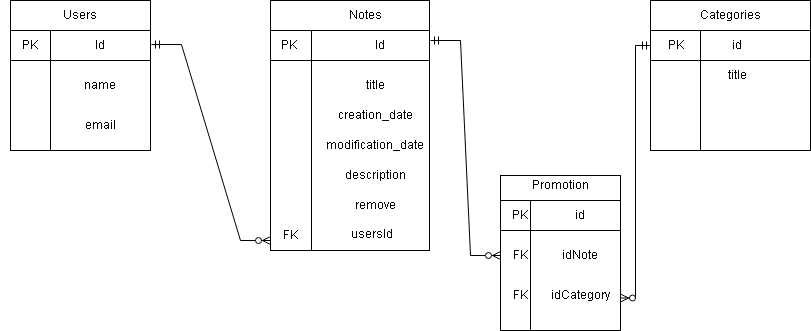

The diagram above was exported from draw.io. Its source (the exported page's mxGraphModel, read from the mxfile embedded in the PNG):
<mxGraphModel dx="868" dy="520" grid="1" gridSize="10" guides="1" tooltips="1" connect="1" arrows="1" fold="1" page="1" pageScale="1" pageWidth="827" pageHeight="1169" math="0" shadow="0">
  <root>
    <mxCell id="0" />
    <mxCell id="1" parent="0" />
    <mxCell id="EAf6pyu7BAoI0FuXzM0a-27" value="" style="rounded=0;whiteSpace=wrap;html=1;" vertex="1" parent="1">
      <mxGeometry x="70" y="20" width="140" height="60" as="geometry" />
    </mxCell>
    <mxCell id="EAf6pyu7BAoI0FuXzM0a-28" value="" style="shape=internalStorage;whiteSpace=wrap;html=1;backgroundOutline=1;dx=40;dy=30;" vertex="1" parent="1">
      <mxGeometry x="70" y="50" width="140" height="120" as="geometry" />
    </mxCell>
    <mxCell id="EAf6pyu7BAoI0FuXzM0a-30" value="Users" style="text;html=1;strokeColor=none;fillColor=none;align=center;verticalAlign=middle;whiteSpace=wrap;rounded=0;" vertex="1" parent="1">
      <mxGeometry x="100" y="20" width="80" height="30" as="geometry" />
    </mxCell>
    <mxCell id="EAf6pyu7BAoI0FuXzM0a-32" value="Id" style="text;html=1;strokeColor=none;fillColor=none;align=center;verticalAlign=middle;whiteSpace=wrap;rounded=0;" vertex="1" parent="1">
      <mxGeometry x="120" y="50" width="80" height="30" as="geometry" />
    </mxCell>
    <mxCell id="EAf6pyu7BAoI0FuXzM0a-33" value="PK" style="text;html=1;strokeColor=none;fillColor=none;align=center;verticalAlign=middle;whiteSpace=wrap;rounded=0;" vertex="1" parent="1">
      <mxGeometry x="60" y="50" width="60" height="30" as="geometry" />
    </mxCell>
    <mxCell id="EAf6pyu7BAoI0FuXzM0a-34" value="name" style="text;html=1;strokeColor=none;fillColor=none;align=center;verticalAlign=middle;whiteSpace=wrap;rounded=0;" vertex="1" parent="1">
      <mxGeometry x="130" y="90" width="60" height="30" as="geometry" />
    </mxCell>
    <mxCell id="EAf6pyu7BAoI0FuXzM0a-35" value="email" style="text;html=1;strokeColor=none;fillColor=none;align=center;verticalAlign=middle;whiteSpace=wrap;rounded=0;" vertex="1" parent="1">
      <mxGeometry x="130" y="130" width="60" height="30" as="geometry" />
    </mxCell>
    <mxCell id="EAf6pyu7BAoI0FuXzM0a-39" value="" style="edgeStyle=entityRelationEdgeStyle;fontSize=12;html=1;endArrow=ERzeroToMany;startArrow=ERmandOne;rounded=0;exitX=1.007;exitY=0.117;exitDx=0;exitDy=0;exitPerimeter=0;" edge="1" parent="1" source="EAf6pyu7BAoI0FuXzM0a-28">
      <mxGeometry width="100" height="100" relative="1" as="geometry">
        <mxPoint x="220" y="70" as="sourcePoint" />
        <mxPoint x="330" y="260" as="targetPoint" />
      </mxGeometry>
    </mxCell>
    <mxCell id="EAf6pyu7BAoI0FuXzM0a-40" value="" style="rounded=0;whiteSpace=wrap;html=1;" vertex="1" parent="1">
      <mxGeometry x="330" y="20" width="159" height="60" as="geometry" />
    </mxCell>
    <mxCell id="EAf6pyu7BAoI0FuXzM0a-42" value="" style="shape=internalStorage;whiteSpace=wrap;html=1;backgroundOutline=1;dx=41;dy=30;" vertex="1" parent="1">
      <mxGeometry x="330" y="50" width="159" height="220" as="geometry" />
    </mxCell>
    <mxCell id="EAf6pyu7BAoI0FuXzM0a-43" value="Id" style="text;html=1;strokeColor=none;fillColor=none;align=center;verticalAlign=middle;whiteSpace=wrap;rounded=0;" vertex="1" parent="1">
      <mxGeometry x="410" y="50" width="60" height="30" as="geometry" />
    </mxCell>
    <mxCell id="EAf6pyu7BAoI0FuXzM0a-44" value="Notes" style="text;html=1;strokeColor=none;fillColor=none;align=center;verticalAlign=middle;whiteSpace=wrap;rounded=0;" vertex="1" parent="1">
      <mxGeometry x="395" y="20" width="60" height="30" as="geometry" />
    </mxCell>
    <mxCell id="EAf6pyu7BAoI0FuXzM0a-45" value="PK&amp;nbsp;" style="text;html=1;strokeColor=none;fillColor=none;align=center;verticalAlign=middle;whiteSpace=wrap;rounded=0;" vertex="1" parent="1">
      <mxGeometry x="320" y="50" width="60" height="30" as="geometry" />
    </mxCell>
    <mxCell id="EAf6pyu7BAoI0FuXzM0a-46" value="title" style="text;html=1;strokeColor=none;fillColor=none;align=center;verticalAlign=middle;whiteSpace=wrap;rounded=0;" vertex="1" parent="1">
      <mxGeometry x="405" y="90" width="60" height="30" as="geometry" />
    </mxCell>
    <mxCell id="EAf6pyu7BAoI0FuXzM0a-47" value="creation_date" style="text;html=1;strokeColor=none;fillColor=none;align=center;verticalAlign=middle;whiteSpace=wrap;rounded=0;" vertex="1" parent="1">
      <mxGeometry x="405" y="120" width="60" height="30" as="geometry" />
    </mxCell>
    <mxCell id="EAf6pyu7BAoI0FuXzM0a-48" value="description" style="text;html=1;align=center;verticalAlign=middle;resizable=0;points=[];autosize=1;strokeColor=none;fillColor=none;" vertex="1" parent="1">
      <mxGeometry x="395" y="180" width="80" height="30" as="geometry" />
    </mxCell>
    <mxCell id="EAf6pyu7BAoI0FuXzM0a-49" value="modification_date" style="text;html=1;strokeColor=none;fillColor=none;align=center;verticalAlign=middle;whiteSpace=wrap;rounded=0;" vertex="1" parent="1">
      <mxGeometry x="405" y="150" width="60" height="30" as="geometry" />
    </mxCell>
    <mxCell id="EAf6pyu7BAoI0FuXzM0a-50" value="remove" style="text;html=1;strokeColor=none;fillColor=none;align=center;verticalAlign=middle;whiteSpace=wrap;rounded=0;" vertex="1" parent="1">
      <mxGeometry x="405" y="210" width="60" height="30" as="geometry" />
    </mxCell>
    <mxCell id="EAf6pyu7BAoI0FuXzM0a-53" value="" style="rounded=0;whiteSpace=wrap;html=1;" vertex="1" parent="1">
      <mxGeometry x="560" y="195" width="120" height="60" as="geometry" />
    </mxCell>
    <mxCell id="EAf6pyu7BAoI0FuXzM0a-54" value="" style="shape=internalStorage;whiteSpace=wrap;html=1;backgroundOutline=1;dx=30;dy=30;" vertex="1" parent="1">
      <mxGeometry x="560" y="220" width="120" height="130" as="geometry" />
    </mxCell>
    <mxCell id="EAf6pyu7BAoI0FuXzM0a-56" value="id" style="text;html=1;strokeColor=none;fillColor=none;align=center;verticalAlign=middle;whiteSpace=wrap;rounded=0;" vertex="1" parent="1">
      <mxGeometry x="610" y="220" width="60" height="30" as="geometry" />
    </mxCell>
    <mxCell id="EAf6pyu7BAoI0FuXzM0a-58" value="idNote" style="text;html=1;strokeColor=none;fillColor=none;align=center;verticalAlign=middle;whiteSpace=wrap;rounded=0;" vertex="1" parent="1">
      <mxGeometry x="610" y="260" width="60" height="30" as="geometry" />
    </mxCell>
    <mxCell id="EAf6pyu7BAoI0FuXzM0a-59" value="idCategory" style="text;html=1;strokeColor=none;fillColor=none;align=center;verticalAlign=middle;whiteSpace=wrap;rounded=0;" vertex="1" parent="1">
      <mxGeometry x="610" y="300" width="60" height="30" as="geometry" />
    </mxCell>
    <mxCell id="EAf6pyu7BAoI0FuXzM0a-60" value="" style="rounded=0;whiteSpace=wrap;html=1;" vertex="1" parent="1">
      <mxGeometry x="710" y="20" width="160" height="50" as="geometry" />
    </mxCell>
    <mxCell id="EAf6pyu7BAoI0FuXzM0a-61" value="" style="shape=internalStorage;whiteSpace=wrap;html=1;backgroundOutline=1;dx=50;dy=30;" vertex="1" parent="1">
      <mxGeometry x="710" y="50" width="160" height="120" as="geometry" />
    </mxCell>
    <mxCell id="EAf6pyu7BAoI0FuXzM0a-62" value="FK" style="text;html=1;strokeColor=none;fillColor=none;align=center;verticalAlign=middle;whiteSpace=wrap;rounded=0;" vertex="1" parent="1">
      <mxGeometry x="550" y="260" width="60" height="30" as="geometry" />
    </mxCell>
    <mxCell id="EAf6pyu7BAoI0FuXzM0a-63" value="FK" style="text;html=1;strokeColor=none;fillColor=none;align=center;verticalAlign=middle;whiteSpace=wrap;rounded=0;" vertex="1" parent="1">
      <mxGeometry x="550" y="300" width="60" height="30" as="geometry" />
    </mxCell>
    <mxCell id="EAf6pyu7BAoI0FuXzM0a-64" value="id" style="text;html=1;strokeColor=none;fillColor=none;align=center;verticalAlign=middle;whiteSpace=wrap;rounded=0;" vertex="1" parent="1">
      <mxGeometry x="767" y="50" width="60" height="30" as="geometry" />
    </mxCell>
    <mxCell id="EAf6pyu7BAoI0FuXzM0a-65" value="title" style="text;html=1;strokeColor=none;fillColor=none;align=center;verticalAlign=middle;whiteSpace=wrap;rounded=0;" vertex="1" parent="1">
      <mxGeometry x="767" y="80" width="60" height="30" as="geometry" />
    </mxCell>
    <mxCell id="EAf6pyu7BAoI0FuXzM0a-66" value="Categories" style="text;html=1;strokeColor=none;fillColor=none;align=center;verticalAlign=middle;whiteSpace=wrap;rounded=0;" vertex="1" parent="1">
      <mxGeometry x="760" y="20" width="60" height="30" as="geometry" />
    </mxCell>
    <mxCell id="EAf6pyu7BAoI0FuXzM0a-67" value="PK&amp;nbsp;" style="text;html=1;strokeColor=none;fillColor=none;align=center;verticalAlign=middle;whiteSpace=wrap;rounded=0;" vertex="1" parent="1">
      <mxGeometry x="707" y="50" width="60" height="30" as="geometry" />
    </mxCell>
    <mxCell id="EAf6pyu7BAoI0FuXzM0a-68" value="Promotion" style="text;html=1;strokeColor=none;fillColor=none;align=center;verticalAlign=middle;whiteSpace=wrap;rounded=0;" vertex="1" parent="1">
      <mxGeometry x="590" y="190" width="60" height="30" as="geometry" />
    </mxCell>
    <mxCell id="EAf6pyu7BAoI0FuXzM0a-69" value="PK" style="text;html=1;strokeColor=none;fillColor=none;align=center;verticalAlign=middle;whiteSpace=wrap;rounded=0;" vertex="1" parent="1">
      <mxGeometry x="550" y="220" width="60" height="30" as="geometry" />
    </mxCell>
    <mxCell id="EAf6pyu7BAoI0FuXzM0a-114" value="" style="edgeStyle=entityRelationEdgeStyle;fontSize=12;html=1;endArrow=ERzeroToMany;startArrow=ERmandOne;rounded=0;entryX=0.167;entryY=0.5;entryDx=0;entryDy=0;entryPerimeter=0;" edge="1" parent="1" target="EAf6pyu7BAoI0FuXzM0a-62">
      <mxGeometry width="100" height="100" relative="1" as="geometry">
        <mxPoint x="490" y="60" as="sourcePoint" />
        <mxPoint x="589" y="45" as="targetPoint" />
      </mxGeometry>
    </mxCell>
    <mxCell id="EAf6pyu7BAoI0FuXzM0a-117" value="" style="edgeStyle=elbowEdgeStyle;fontSize=12;html=1;endArrow=ERzeroToMany;startArrow=ERmandOne;rounded=0;entryX=1;entryY=0.75;entryDx=0;entryDy=0;" edge="1" parent="1" target="EAf6pyu7BAoI0FuXzM0a-54">
      <mxGeometry width="100" height="100" relative="1" as="geometry">
        <mxPoint x="710" y="65" as="sourcePoint" />
        <mxPoint x="690" y="310" as="targetPoint" />
      </mxGeometry>
    </mxCell>
    <mxCell id="EAf6pyu7BAoI0FuXzM0a-119" value="FK" style="text;html=1;strokeColor=none;fillColor=none;align=center;verticalAlign=middle;whiteSpace=wrap;rounded=0;" vertex="1" parent="1">
      <mxGeometry x="320" y="240" width="60" height="30" as="geometry" />
    </mxCell>
    <mxCell id="EAf6pyu7BAoI0FuXzM0a-120" value="usersId" style="text;strokeColor=none;fillColor=none;spacingLeft=4;spacingRight=4;overflow=hidden;rotatable=0;points=[[0,0.5],[1,0.5]];portConstraint=eastwest;fontSize=12;" vertex="1" parent="1">
      <mxGeometry x="405" y="240" width="96" height="30" as="geometry" />
    </mxCell>
  </root>
</mxGraphModel>